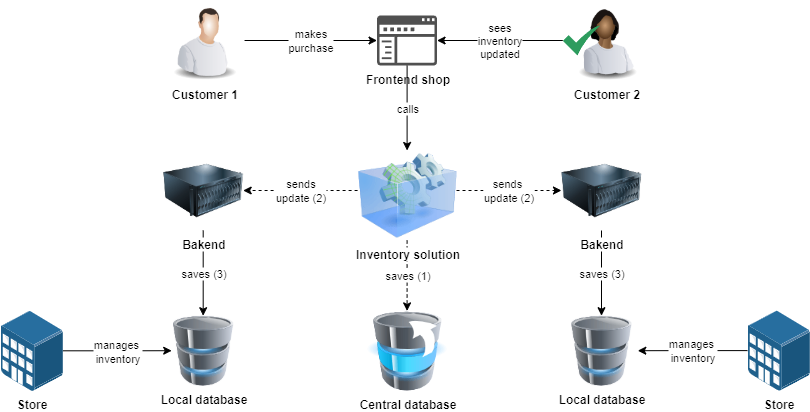

The diagram above was exported from draw.io. Its source (the exported page's mxGraphModel, read from the mxfile embedded in the PNG):
<mxGraphModel dx="1426" dy="777" grid="1" gridSize="10" guides="1" tooltips="1" connect="1" arrows="1" fold="1" page="1" pageScale="1" pageWidth="827" pageHeight="1169" math="0" shadow="0">
  <root>
    <mxCell id="0" />
    <mxCell id="1" parent="0" />
    <mxCell id="6ko0K8IHxNM-TfM4aHbz-10" value="manages&amp;nbsp;&lt;div&gt;inventory&lt;/div&gt;" style="edgeStyle=orthogonalEdgeStyle;rounded=0;orthogonalLoop=1;jettySize=auto;html=1;fontStyle=0" parent="1" source="6ko0K8IHxNM-TfM4aHbz-4" target="6ko0K8IHxNM-TfM4aHbz-6" edge="1">
      <mxGeometry relative="1" as="geometry" />
    </mxCell>
    <mxCell id="6ko0K8IHxNM-TfM4aHbz-4" value="Store" style="image;points=[];aspect=fixed;html=1;align=center;shadow=0;dashed=0;image=img/lib/allied_telesis/buildings/Medium_Business_Building.svg;fontStyle=1" parent="1" vertex="1">
      <mxGeometry x="9" y="310.2" width="62.38" height="80.2" as="geometry" />
    </mxCell>
    <mxCell id="6ko0K8IHxNM-TfM4aHbz-9" value="&lt;span style=&quot;font-weight: normal;&quot;&gt;manages&amp;nbsp;&lt;/span&gt;&lt;div&gt;&lt;span style=&quot;font-weight: normal;&quot;&gt;inventory&lt;/span&gt;&lt;/div&gt;" style="edgeStyle=orthogonalEdgeStyle;rounded=0;orthogonalLoop=1;jettySize=auto;html=1;fontStyle=1" parent="1" source="6ko0K8IHxNM-TfM4aHbz-5" target="6ko0K8IHxNM-TfM4aHbz-8" edge="1">
      <mxGeometry relative="1" as="geometry" />
    </mxCell>
    <mxCell id="6ko0K8IHxNM-TfM4aHbz-5" value="Store" style="image;points=[];aspect=fixed;html=1;align=center;shadow=0;dashed=0;image=img/lib/allied_telesis/buildings/Medium_Business_Building.svg;fontStyle=1" parent="1" vertex="1">
      <mxGeometry x="756" y="310" width="62.38" height="80.2" as="geometry" />
    </mxCell>
    <mxCell id="6ko0K8IHxNM-TfM4aHbz-6" value="Local database" style="image;html=1;image=img/lib/clip_art/computers/Database_128x128.png;fontStyle=1" parent="1" vertex="1">
      <mxGeometry x="180.19" y="315.2" width="63" height="70" as="geometry" />
    </mxCell>
    <mxCell id="6ko0K8IHxNM-TfM4aHbz-7" value="Central database" style="image;html=1;image=img/lib/clip_art/computers/Database_Move_Stack_128x128.png;fontStyle=1" parent="1" vertex="1">
      <mxGeometry x="375.55" y="310.4" width="80" height="80" as="geometry" />
    </mxCell>
    <mxCell id="6ko0K8IHxNM-TfM4aHbz-8" value="Local database" style="image;html=1;image=img/lib/clip_art/computers/Database_128x128.png;fontStyle=1" parent="1" vertex="1">
      <mxGeometry x="573.6" y="315.2" width="72.7" height="70" as="geometry" />
    </mxCell>
    <mxCell id="FsmMixGeR6yBzk2fCCrV-3" value="calls" style="edgeStyle=orthogonalEdgeStyle;rounded=0;orthogonalLoop=1;jettySize=auto;html=1;" parent="1" source="6ko0K8IHxNM-TfM4aHbz-19" target="FsmMixGeR6yBzk2fCCrV-1" edge="1">
      <mxGeometry relative="1" as="geometry" />
    </mxCell>
    <mxCell id="6ko0K8IHxNM-TfM4aHbz-19" value="Frontend shop" style="sketch=0;pointerEvents=1;shadow=0;dashed=0;html=1;strokeColor=none;labelPosition=center;verticalLabelPosition=bottom;verticalAlign=top;align=center;fillColor=#505050;shape=mxgraph.mscae.intune.company_portal;fontStyle=1" parent="1" vertex="1">
      <mxGeometry x="385.55" y="15" width="60" height="50" as="geometry" />
    </mxCell>
    <mxCell id="6ko0K8IHxNM-TfM4aHbz-26" value="saves (3)" style="edgeStyle=orthogonalEdgeStyle;rounded=0;orthogonalLoop=1;jettySize=auto;html=1;" parent="1" source="6ko0K8IHxNM-TfM4aHbz-21" target="6ko0K8IHxNM-TfM4aHbz-6" edge="1">
      <mxGeometry relative="1" as="geometry">
        <mxPoint as="offset" />
      </mxGeometry>
    </mxCell>
    <mxCell id="6ko0K8IHxNM-TfM4aHbz-21" value="Bakend" style="image;html=1;image=img/lib/clip_art/computers/Server_128x128.png;fontStyle=1" parent="1" vertex="1">
      <mxGeometry x="171.69" y="150" width="80" height="80" as="geometry" />
    </mxCell>
    <mxCell id="6ko0K8IHxNM-TfM4aHbz-24" value="saves (3)" style="edgeStyle=orthogonalEdgeStyle;rounded=0;orthogonalLoop=1;jettySize=auto;html=1;" parent="1" source="6ko0K8IHxNM-TfM4aHbz-22" target="6ko0K8IHxNM-TfM4aHbz-8" edge="1">
      <mxGeometry relative="1" as="geometry" />
    </mxCell>
    <mxCell id="6ko0K8IHxNM-TfM4aHbz-22" value="Bakend" style="image;html=1;image=img/lib/clip_art/computers/Server_128x128.png;fontStyle=1" parent="1" vertex="1">
      <mxGeometry x="569.9499999999999" y="150" width="80" height="80" as="geometry" />
    </mxCell>
    <mxCell id="6ko0K8IHxNM-TfM4aHbz-28" value="Customer 1" style="image;html=1;image=img/lib/clip_art/people/Worker_Man_128x128.png;fontStyle=1" parent="1" vertex="1">
      <mxGeometry x="173.05" width="80" height="80" as="geometry" />
    </mxCell>
    <mxCell id="6ko0K8IHxNM-TfM4aHbz-29" value="makes&lt;div&gt;purchase&lt;/div&gt;" style="edgeStyle=orthogonalEdgeStyle;rounded=0;orthogonalLoop=1;jettySize=auto;html=1;" parent="1" source="6ko0K8IHxNM-TfM4aHbz-28" target="6ko0K8IHxNM-TfM4aHbz-19" edge="1">
      <mxGeometry relative="1" as="geometry" />
    </mxCell>
    <mxCell id="6ko0K8IHxNM-TfM4aHbz-31" value="sees&lt;div&gt;inventory&lt;/div&gt;&lt;div&gt;updated&lt;/div&gt;" style="edgeStyle=orthogonalEdgeStyle;rounded=0;orthogonalLoop=1;jettySize=auto;html=1;" parent="1" source="PkdWn44JZhauXokXr2-7-1" target="6ko0K8IHxNM-TfM4aHbz-19" edge="1">
      <mxGeometry relative="1" as="geometry">
        <mxPoint x="743.9300000000001" y="40" as="sourcePoint" />
        <mxPoint x="641.3100000000002" y="40" as="targetPoint" />
      </mxGeometry>
    </mxCell>
    <mxCell id="6ko0K8IHxNM-TfM4aHbz-32" value="Customer 2" style="image;html=1;image=img/lib/clip_art/people/Worker_Woman_Black_128x128.png;fontStyle=1" parent="1" vertex="1">
      <mxGeometry x="574.9599999999999" width="80" height="80" as="geometry" />
    </mxCell>
    <mxCell id="FsmMixGeR6yBzk2fCCrV-2" value="saves (1)" style="edgeStyle=orthogonalEdgeStyle;rounded=0;orthogonalLoop=1;jettySize=auto;html=1;dashed=1;" parent="1" source="FsmMixGeR6yBzk2fCCrV-1" target="6ko0K8IHxNM-TfM4aHbz-7" edge="1">
      <mxGeometry relative="1" as="geometry" />
    </mxCell>
    <mxCell id="FsmMixGeR6yBzk2fCCrV-4" value="sends&lt;div&gt;update (2)&lt;/div&gt;" style="edgeStyle=orthogonalEdgeStyle;rounded=0;orthogonalLoop=1;jettySize=auto;html=1;dashed=1;" parent="1" source="FsmMixGeR6yBzk2fCCrV-1" target="6ko0K8IHxNM-TfM4aHbz-21" edge="1">
      <mxGeometry relative="1" as="geometry">
        <mxPoint x="304.92" y="210" as="targetPoint" />
        <Array as="points">
          <mxPoint x="324.92" y="190" />
          <mxPoint x="324.92" y="190" />
        </Array>
      </mxGeometry>
    </mxCell>
    <mxCell id="FsmMixGeR6yBzk2fCCrV-5" value="sends&amp;nbsp;&lt;div&gt;update (2)&lt;/div&gt;" style="edgeStyle=orthogonalEdgeStyle;rounded=0;orthogonalLoop=1;jettySize=auto;html=1;dashed=1;" parent="1" source="FsmMixGeR6yBzk2fCCrV-1" target="6ko0K8IHxNM-TfM4aHbz-22" edge="1">
      <mxGeometry relative="1" as="geometry">
        <Array as="points">
          <mxPoint x="514.92" y="190" />
          <mxPoint x="514.92" y="190" />
        </Array>
      </mxGeometry>
    </mxCell>
    <mxCell id="FsmMixGeR6yBzk2fCCrV-1" value="Inventory solution" style="image;html=1;image=img/lib/clip_art/computers/Virtual_Application_128x128.png;fontStyle=1" parent="1" vertex="1">
      <mxGeometry x="366.09" y="150" width="98.92" height="90" as="geometry" />
    </mxCell>
    <mxCell id="PkdWn44JZhauXokXr2-7-1" value="" style="sketch=0;html=1;aspect=fixed;strokeColor=none;shadow=0;align=center;fillColor=#2D9C5E;verticalAlign=top;labelPosition=center;verticalLabelPosition=bottom;shape=mxgraph.gcp2.check" parent="1" vertex="1">
      <mxGeometry x="571.31" y="25" width="37.5" height="30" as="geometry" />
    </mxCell>
  </root>
</mxGraphModel>